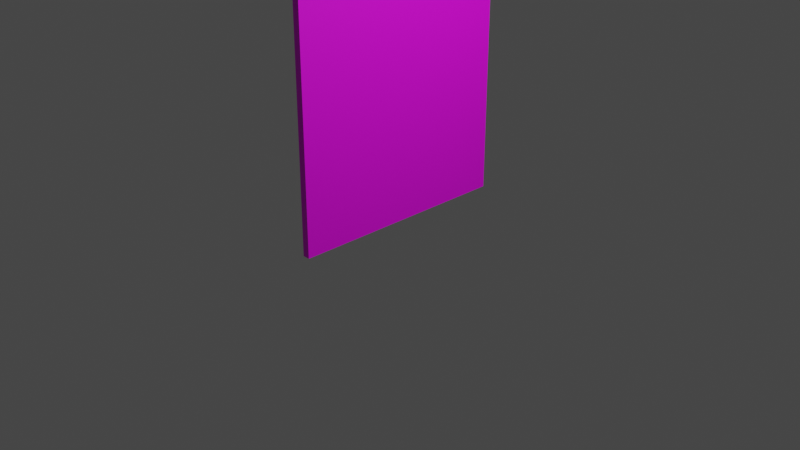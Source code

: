 # Source: Portal1.blend  (saved by Blender 3.6.11; exported with 4.5.12 LTS)
import bpy
from mathutils import Matrix  # noqa: F401  (used for matrix-valued properties, if any)

bpy.ops.wm.read_factory_settings(use_empty=True)
scene = bpy.context.scene
scene.name = 'Scene'

# ---- collections
col_collection = bpy.data.collections.new('Collection'); scene.collection.children.link(col_collection)

# ---- images (referenced by path relative to the original .blend; pixels are not part of the script)
import os
ASSET_DIR = os.environ.get("B2B_ASSET_DIR", "")  # directory of the original .blend (textures are referenced by path, not embedded)
HERE = os.path.dirname(os.path.abspath(__file__))  # packed textures are extracted next to this script under _unpacked/

def load_image(name, relpath, width, height, colorspace="sRGB"):
    """Load a texture the original file referenced (path relative to the .blend, or extracted next to this script)."""
    p = next((c for c in (os.path.join(HERE, relpath), os.path.join(ASSET_DIR, relpath)) if relpath and os.path.exists(c)), "")
    if p:
        img = bpy.data.images.load(p, check_existing=True)
        img.name = name
    else:  # same state as the original file: an image datablock whose file is absent (Cycles renders it pink)
        img = bpy.data.images.new(name, width, height)
        img.source = "FILE"
        img.filepath = "//" + (relpath or name)
    img.colorspace_settings.name = colorspace
    return img
img_portal1uv_psd = load_image('Portal1UV.psd', 'Portal1UV.psd', 1024, 1024, 'sRGB')

# ---- materials (node trees are filled in below, after node groups)
mat_material = bpy.data.materials.new('Material')
mat_material.alpha_threshold = 0.0
mat_material.use_transparent_shadow = False
mat_material.roughness = 0.5
mat_material.line_color = (0.0, 0.0, 0.0, 1.0)

# ---- material node trees
mat_material.use_nodes = True; mat_material.node_tree.nodes.clear()
_N = mat_material.node_tree.nodes; _L = mat_material.node_tree.links
n0 = _N.new('ShaderNodeOutputMaterial'); n0.name = 'Material Output'; n0.location = (300, 300)
n1 = _N.new('ShaderNodeBsdfPrincipled'); n1.name = 'Principled BSDF'; n1.location = (10, 300)
n1.distribution = 'GGX'
n1.subsurface_method = 'RANDOM_WALK_SKIN'
n1.inputs[3].default_value = 1.45
n1.inputs[27].default_value = (0.0, 0.0, 0.0, 1.0)
n1.inputs[28].default_value = 1.0
n2 = _N.new('ShaderNodeTexImage'); n2.name = 'Image Texture'; n2.location = (-280, 280)
n2.image = img_portal1uv_psd
_L.new(n1.outputs[0], n0.inputs[0])
_L.new(n2.outputs[0], n1.inputs[0])
n0.is_active_output = True

# ---- world
world_world = bpy.data.worlds.new('World'); scene.world = world_world
world_world.use_nodes = True; world_world.node_tree.nodes.clear()
_N = world_world.node_tree.nodes; _L = world_world.node_tree.links
n0 = _N.new('ShaderNodeOutputWorld'); n0.name = 'World Output'; n0.location = (300, 300)
n1 = _N.new('ShaderNodeBackground'); n1.name = 'Background'; n1.location = (10, 300)
n1.inputs[0].default_value = (0.05088, 0.05088, 0.05088, 1.0)
_L.new(n1.outputs[0], n0.inputs[0])
n0.is_active_output = True
world_world.color = (0.05088, 0.05088, 0.05088)
world_world.use_sun_shadow = False
world_world.sun_shadow_jitter_overblur = 0.0

# ---- cameras
cam_camera = bpy.data.cameras.new('Camera')
cam_camera.clip_end = 100.0
cam_camera.ortho_scale = 7.314

# ---- lights
light_light = bpy.data.lights.new('Light', 'POINT')
light_light.transmission_factor = 0.0
light_light.energy = 1000.0
light_light.shadow_soft_size = 0.1
light_light.shadow_maximum_resolution = 0.006
light_light.use_absolute_resolution = True

# ---- meshes
me_cube = bpy.data.meshes.new('Cube')
me_cube.from_pydata([(0.03854, 1.208, 3.898), (0.03854, 1.208, -0.002163), (0.03854, -1.208, 3.898), (0.03854, -1.208, -0.002163), (-0.03854, 1.208, 3.898), (-0.03854, 1.208, -0.002163), (-0.03854, -1.208, 3.898), (-0.03854, -1.208, -0.002163)], [], [(0, 4, 6, 2), (3, 2, 6, 7), (7, 6, 4, 5), (5, 1, 3, 7), (1, 0, 2, 3), (5, 4, 0, 1)])
_uv = me_cube.uv_layers.new(name='UVMap')
_uv.uv.foreach_set('vector', [1.0, 0.4772, 0.9848, 0.4772, 0.9848, 0.0, 1.0, 0.0, 0.9543, 0.7699, 0.9543, 0.0, 0.9696, 0.0, 0.9696, 0.7699, 0.0, 0.7699, 0.0, 0.0, 0.4772, 0.0, 0.4772, 0.7699, 1.0, 0.9543, 0.9848, 0.9543, 0.9848, 0.4772, 1.0, 0.4772, 0.4772, 0.7699, 0.4772, 0.0, 0.9543, 0.0, 0.9543, 0.7699, 0.9696, 0.7699, 0.9696, 0.0, 0.9848, 0.0, 0.9848, 0.7699])
me_cube.materials.append(mat_material)
me_cube.use_mirror_vertex_groups = False
me_cube.update()

# ---- objects
ob_cube = bpy.data.objects.new('Cube', me_cube)
ob_light = bpy.data.objects.new('Light', light_light)
ob_camera = bpy.data.objects.new('Camera', cam_camera)

# ---- transforms, parenting, visibility, modifiers, constraints
ob_cube.location = (0.0, 0.0, 0.0)
ob_cube.lock_rotations_4d = False
ob_cube.empty_display_type = 'ARROWS'
ob_cube.lineart.crease_threshold = 0.0
ob_light.location = (4.076, 1.005, 5.904)
ob_light.rotation_euler = (0.6503, 0.05522, 1.866)
ob_light.lock_rotations_4d = False
ob_light.empty_display_type = 'ARROWS'
ob_light.color = (0.0, 0.0, 0.0, 0.0)
ob_light.lineart.crease_threshold = 0.0
ob_camera.location = (7.359, -6.926, 4.958)
ob_camera.rotation_euler = (1.109, 0.0, 0.8149)
ob_camera.lock_rotations_4d = False
ob_camera.empty_display_type = 'ARROWS'
ob_camera.color = (0.0, 0.0, 0.0, 0.0)
ob_camera.display_type = 'WIRE'
ob_camera.lineart.crease_threshold = 0.0

# ---- collection membership
col_collection.objects.link(ob_cube)
col_collection.objects.link(ob_light)
col_collection.objects.link(ob_camera)

# ---- scene / render settings (as saved in the file)
scene.camera = ob_camera
scene.frame_start = 1; scene.frame_end = 250; scene.frame_set(1)
scene.render.engine = 'BLENDER_EEVEE_NEXT'
scene.cycles.sampling_pattern = 'TABULATED_SOBOL'
scene.view_settings.view_transform = 'Filmic'
bpy.context.view_layer.update()
